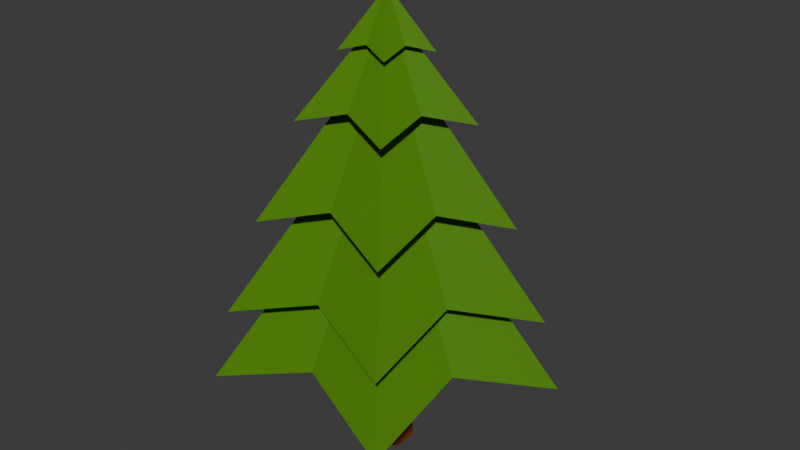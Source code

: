 # Source: Tree.blend  (saved by Blender 5.0.119; exported with 4.5.12 LTS)
import bpy
from mathutils import Matrix  # noqa: F401  (used for matrix-valued properties, if any)

bpy.ops.wm.read_factory_settings(use_empty=True)
scene = bpy.context.scene
scene.name = 'Scene'

# ---- collections
col_collection = bpy.data.collections.new('Collection'); scene.collection.children.link(col_collection)

# ---- materials (node trees are filled in below, after node groups)
mat_001 = bpy.data.materials.new('材质.001')
mat_x = bpy.data.materials.new('材质')

# ---- material node trees
mat_001.use_nodes = True; mat_001.node_tree.nodes.clear()
_N = mat_001.node_tree.nodes; _L = mat_001.node_tree.links
n0 = _N.new('ShaderNodeBsdfPrincipled'); n0.name = '原理化 BSDF'; n0.location = (-200, 100)
n0.inputs[0].default_value = (0.3185, 0.05781, 0.0, 1.0)
n1 = _N.new('ShaderNodeOutputMaterial'); n1.name = '材质输出'; n1.location = (200, 100)
_L.new(n0.outputs[0], n1.inputs[0])
n1.is_active_output = True
mat_x.use_nodes = True; mat_x.node_tree.nodes.clear()
_N = mat_x.node_tree.nodes; _L = mat_x.node_tree.links
n0 = _N.new('ShaderNodeBsdfPrincipled'); n0.name = '原理化 BSDF'; n0.location = (-200, 100)
n0.inputs[0].default_value = (0.07421, 0.2307, 0.0, 1.0)
n1 = _N.new('ShaderNodeOutputMaterial'); n1.name = '材质输出'; n1.location = (200, 100)
_L.new(n0.outputs[0], n1.inputs[0])
n1.is_active_output = True

# ---- world
world_world = bpy.data.worlds.new('World'); scene.world = world_world
world_world.use_nodes = True; world_world.node_tree.nodes.clear()
_N = world_world.node_tree.nodes; _L = world_world.node_tree.links
n0 = _N.new('ShaderNodeOutputWorld'); n0.name = 'World Output'; n0.location = (200, 100)
n1 = _N.new('ShaderNodeBackground'); n1.name = 'Background'; n1.location = (-200, 100)
n1.inputs[0].default_value = (0.05088, 0.05088, 0.05088, 1.0)
_L.new(n1.outputs[0], n0.inputs[0])
n0.is_active_output = True
world_world.color = (0.05088, 0.05088, 0.05088)
world_world.sun_shadow_jitter_overblur = 0.0

# ---- meshes
me_x = bpy.data.meshes.new('柱体')
me_x.from_pydata([(0.0, 1.0, -1.0), (0.0, 0.0, 17.91), (0.866, 0.5, -1.0), (0.866, -0.5, -1.0), (0.0, -1.0, -1.0), (-0.866, -0.5, -1.0), (-0.866, 0.5, -1.0)], [], [(0, 1, 2), (2, 1, 3), (3, 1, 4), (4, 1, 5), (5, 1, 6), (6, 1, 0), (0, 2, 3, 4, 5, 6)])
_uv = me_x.uv_layers.new(name='UV贴图')
_uv.uv.foreach_set('vector', [1.0, 0.5, 0.8333, 1.0, 0.8333, 0.5, 0.8333, 0.5, 0.6667, 1.0, 0.6667, 0.5, 0.6667, 0.5, 0.5, 1.0, 0.5, 0.5, 0.5, 0.5, 0.3333, 1.0, 0.3333, 0.5, 0.3333, 0.5, 0.1667, 1.0, 0.1667, 0.5, 0.1667, 0.5, -8.941e-08, 1.0, -8.941e-08, 0.5, 0.75, 0.49, 0.9578, 0.37, 0.9578, 0.13, 0.75, 0.01, 0.5422, 0.13, 0.5422, 0.37])
me_x.materials.append(mat_001)
me_x.update()
me_003 = bpy.data.meshes.new('锥体.003')
me_003.from_pydata([(0.0, 1.0, -1.0), (0.3732, 0.5137, -0.7069), (0.9511, 0.309, -1.0), (0.6039, -0.1962, -0.7069), (0.5878, -0.809, -1.0), (-4.351e-09, -0.635, -0.7069), (-0.5878, -0.809, -1.0), (-0.6039, -0.1962, -0.7069), (-0.9511, 0.309, -1.0), (-0.3732, 0.5137, -0.7069), (0.0, 0.0, 1.0)], [], [(0, 10, 1), (1, 10, 2), (2, 10, 3), (3, 10, 4), (4, 10, 5), (5, 10, 6), (6, 10, 7), (7, 10, 8), (0, 1, 2, 3, 4, 5, 6, 7, 8, 9), (8, 10, 9), (9, 10, 0)])
_uv = me_003.uv_layers.new(name='UV贴图')
_uv.uv.foreach_set('vector', [0.25, 0.49, 0.25, 0.25, 0.3911, 0.4442, 0.3911, 0.4442, 0.25, 0.25, 0.4783, 0.3242, 0.4783, 0.3242, 0.25, 0.25, 0.4783, 0.1758, 0.4783, 0.1758, 0.25, 0.25, 0.3911, 0.05584, 0.3911, 0.05584, 0.25, 0.25, 0.25, 0.01, 0.25, 0.01, 0.25, 0.25, 0.1089, 0.05584, 0.1089, 0.05584, 0.25, 0.25, 0.02175, 0.1758, 0.02175, 0.1758, 0.25, 0.25, 0.02175, 0.3242, 0.75, 0.49, 0.8911, 0.4442, 0.9783, 0.3242, 0.9783, 0.1758, 0.8911, 0.05584, 0.75, 0.01, 0.6089, 0.05584, 0.5217, 0.1758, 0.5217, 0.3242, 0.6089, 0.4442, 0.02175, 0.3242, 0.25, 0.25, 0.1089, 0.4442, 0.1089, 0.4442, 0.25, 0.25, 0.25, 0.49])
me_003.materials.append(mat_x)
me_003.update()
me_004 = bpy.data.meshes.new('锥体.004')
me_004.from_pydata([(0.0, 1.0, -1.0), (0.3732, 0.5137, -0.7069), (0.9511, 0.309, -1.0), (0.6039, -0.1962, -0.7069), (0.5878, -0.809, -1.0), (-4.351e-09, -0.635, -0.7069), (-0.5878, -0.809, -1.0), (-0.6039, -0.1962, -0.7069), (-0.9511, 0.309, -1.0), (-0.3732, 0.5137, -0.7069), (0.0, 0.0, 1.0)], [], [(0, 10, 1), (1, 10, 2), (2, 10, 3), (3, 10, 4), (4, 10, 5), (5, 10, 6), (6, 10, 7), (7, 10, 8), (0, 1, 2, 3, 4, 5, 6, 7, 8, 9), (8, 10, 9), (9, 10, 0)])
_uv = me_004.uv_layers.new(name='UV贴图')
_uv.uv.foreach_set('vector', [0.25, 0.49, 0.25, 0.25, 0.3911, 0.4442, 0.3911, 0.4442, 0.25, 0.25, 0.4783, 0.3242, 0.4783, 0.3242, 0.25, 0.25, 0.4783, 0.1758, 0.4783, 0.1758, 0.25, 0.25, 0.3911, 0.05584, 0.3911, 0.05584, 0.25, 0.25, 0.25, 0.01, 0.25, 0.01, 0.25, 0.25, 0.1089, 0.05584, 0.1089, 0.05584, 0.25, 0.25, 0.02175, 0.1758, 0.02175, 0.1758, 0.25, 0.25, 0.02175, 0.3242, 0.75, 0.49, 0.8911, 0.4442, 0.9783, 0.3242, 0.9783, 0.1758, 0.8911, 0.05584, 0.75, 0.01, 0.6089, 0.05584, 0.5217, 0.1758, 0.5217, 0.3242, 0.6089, 0.4442, 0.02175, 0.3242, 0.25, 0.25, 0.1089, 0.4442, 0.1089, 0.4442, 0.25, 0.25, 0.25, 0.49])
me_004.materials.append(mat_x)
me_004.update()
me_005 = bpy.data.meshes.new('锥体.005')
me_005.from_pydata([(0.0, 1.0, -1.0), (0.3732, 0.5137, -0.7069), (0.9511, 0.309, -1.0), (0.6039, -0.1962, -0.7069), (0.5878, -0.809, -1.0), (-4.351e-09, -0.635, -0.7069), (-0.5878, -0.809, -1.0), (-0.6039, -0.1962, -0.7069), (-0.9511, 0.309, -1.0), (-0.3732, 0.5137, -0.7069), (0.0, 0.0, 1.0)], [], [(0, 10, 1), (1, 10, 2), (2, 10, 3), (3, 10, 4), (4, 10, 5), (5, 10, 6), (6, 10, 7), (7, 10, 8), (0, 1, 2, 3, 4, 5, 6, 7, 8, 9), (8, 10, 9), (9, 10, 0)])
_uv = me_005.uv_layers.new(name='UV贴图')
_uv.uv.foreach_set('vector', [0.25, 0.49, 0.25, 0.25, 0.3911, 0.4442, 0.3911, 0.4442, 0.25, 0.25, 0.4783, 0.3242, 0.4783, 0.3242, 0.25, 0.25, 0.4783, 0.1758, 0.4783, 0.1758, 0.25, 0.25, 0.3911, 0.05584, 0.3911, 0.05584, 0.25, 0.25, 0.25, 0.01, 0.25, 0.01, 0.25, 0.25, 0.1089, 0.05584, 0.1089, 0.05584, 0.25, 0.25, 0.02175, 0.1758, 0.02175, 0.1758, 0.25, 0.25, 0.02175, 0.3242, 0.75, 0.49, 0.8911, 0.4442, 0.9783, 0.3242, 0.9783, 0.1758, 0.8911, 0.05584, 0.75, 0.01, 0.6089, 0.05584, 0.5217, 0.1758, 0.5217, 0.3242, 0.6089, 0.4442, 0.02175, 0.3242, 0.25, 0.25, 0.1089, 0.4442, 0.1089, 0.4442, 0.25, 0.25, 0.25, 0.49])
me_005.materials.append(mat_x)
me_005.update()
me_006 = bpy.data.meshes.new('锥体.006')
me_006.from_pydata([(0.0, 1.0, -1.0), (0.3732, 0.5137, -0.7069), (0.9511, 0.309, -1.0), (0.6039, -0.1962, -0.7069), (0.5878, -0.809, -1.0), (-4.351e-09, -0.635, -0.7069), (-0.5878, -0.809, -1.0), (-0.6039, -0.1962, -0.7069), (-0.9511, 0.309, -1.0), (-0.3732, 0.5137, -0.7069), (0.0, 0.0, 1.0)], [], [(0, 10, 1), (1, 10, 2), (2, 10, 3), (3, 10, 4), (4, 10, 5), (5, 10, 6), (6, 10, 7), (7, 10, 8), (0, 1, 2, 3, 4, 5, 6, 7, 8, 9), (8, 10, 9), (9, 10, 0)])
_uv = me_006.uv_layers.new(name='UV贴图')
_uv.uv.foreach_set('vector', [0.25, 0.49, 0.25, 0.25, 0.3911, 0.4442, 0.3911, 0.4442, 0.25, 0.25, 0.4783, 0.3242, 0.4783, 0.3242, 0.25, 0.25, 0.4783, 0.1758, 0.4783, 0.1758, 0.25, 0.25, 0.3911, 0.05584, 0.3911, 0.05584, 0.25, 0.25, 0.25, 0.01, 0.25, 0.01, 0.25, 0.25, 0.1089, 0.05584, 0.1089, 0.05584, 0.25, 0.25, 0.02175, 0.1758, 0.02175, 0.1758, 0.25, 0.25, 0.02175, 0.3242, 0.75, 0.49, 0.8911, 0.4442, 0.9783, 0.3242, 0.9783, 0.1758, 0.8911, 0.05584, 0.75, 0.01, 0.6089, 0.05584, 0.5217, 0.1758, 0.5217, 0.3242, 0.6089, 0.4442, 0.02175, 0.3242, 0.25, 0.25, 0.1089, 0.4442, 0.1089, 0.4442, 0.25, 0.25, 0.25, 0.49])
me_006.materials.append(mat_x)
me_006.update()
me_007 = bpy.data.meshes.new('锥体.007')
me_007.from_pydata([(0.0, 1.0, -1.0), (0.3732, 0.5137, -0.7069), (0.9511, 0.309, -1.0), (0.6039, -0.1962, -0.7069), (0.5878, -0.809, -1.0), (-4.351e-09, -0.635, -0.7069), (-0.5878, -0.809, -1.0), (-0.6039, -0.1962, -0.7069), (-0.9511, 0.309, -1.0), (-0.3732, 0.5137, -0.7069), (0.0, 0.0, 1.0)], [], [(0, 10, 1), (1, 10, 2), (2, 10, 3), (3, 10, 4), (4, 10, 5), (5, 10, 6), (6, 10, 7), (7, 10, 8), (0, 1, 2, 3, 4, 5, 6, 7, 8, 9), (8, 10, 9), (9, 10, 0)])
_uv = me_007.uv_layers.new(name='UV贴图')
_uv.uv.foreach_set('vector', [0.25, 0.49, 0.25, 0.25, 0.3911, 0.4442, 0.3911, 0.4442, 0.25, 0.25, 0.4783, 0.3242, 0.4783, 0.3242, 0.25, 0.25, 0.4783, 0.1758, 0.4783, 0.1758, 0.25, 0.25, 0.3911, 0.05584, 0.3911, 0.05584, 0.25, 0.25, 0.25, 0.01, 0.25, 0.01, 0.25, 0.25, 0.1089, 0.05584, 0.1089, 0.05584, 0.25, 0.25, 0.02175, 0.1758, 0.02175, 0.1758, 0.25, 0.25, 0.02175, 0.3242, 0.75, 0.49, 0.8911, 0.4442, 0.9783, 0.3242, 0.9783, 0.1758, 0.8911, 0.05584, 0.75, 0.01, 0.6089, 0.05584, 0.5217, 0.1758, 0.5217, 0.3242, 0.6089, 0.4442, 0.02175, 0.3242, 0.25, 0.25, 0.1089, 0.4442, 0.1089, 0.4442, 0.25, 0.25, 0.25, 0.49])
me_007.materials.append(mat_x)
me_007.update()

# ---- objects
ob_x = bpy.data.objects.new('柱体', me_x)
ob_x_1 = bpy.data.objects.new('锥体', me_003)
ob_001 = bpy.data.objects.new('锥体.001', me_004)
ob_002 = bpy.data.objects.new('锥体.002', me_005)
ob_003 = bpy.data.objects.new('锥体.003', me_006)
ob_004 = bpy.data.objects.new('锥体.004', me_007)

# ---- transforms, parenting, visibility, modifiers, constraints
ob_x.location = (0.0, 0.0, 0.2579)
ob_x.scale = (0.2869, 0.2869, 0.2869)
ob_x_1.location = (0.0, 0.0, 5.176)
ob_x_1.scale = (0.5283, 0.5283, 0.3132)
ob_001.location = (0.0, 0.0, 4.711)
ob_001.scale = (1.0, 1.0, 0.5729)
ob_002.location = (0.0, 0.0, 3.992)
ob_002.scale = (1.461, 1.461, 0.9624)
ob_003.location = (0.0, 0.0, 3.167)
ob_003.scale = (1.83, 1.83, 1.206)
ob_004.location = (0.0, 0.0, 2.472)
ob_004.scale = (2.028, 2.028, 1.336)

# ---- collection membership
col_collection.objects.link(ob_x)
col_collection.objects.link(ob_x_1)
col_collection.objects.link(ob_001)
col_collection.objects.link(ob_002)
col_collection.objects.link(ob_003)
col_collection.objects.link(ob_004)

# ---- scene / render settings (as saved in the file)
scene.frame_start = 1; scene.frame_end = 250; scene.frame_set(1)
scene.render.engine = 'BLENDER_EEVEE_NEXT'
scene.render.bake_bias = 0.0
scene.render.bake_samples = 0
scene.cycles.sampling_pattern = 'TABULATED_SOBOL'
scene.eevee.use_volume_custom_range = False
bpy.context.view_layer.update()

# ---- added for rendering (the .blend has no active camera and no usable light): camera, sun
cam_auto = bpy.data.cameras.new('AutoCamera')
cam_auto.lens = 50.0
cam_auto.sensor_width = 36.0
cam_auto.clip_end = 1000.0
ob_auto_camera = bpy.data.objects.new('AutoCamera', cam_auto)
scene.collection.objects.link(ob_auto_camera)
ob_auto_camera.location = (7.09401, -8.31916, 8.40524)
ob_auto_camera.rotation_euler = (1.09748, -7.21219e-08, 0.694738)
scene.camera = ob_auto_camera
light_auto_sun = bpy.data.lights.new('AutoSun', 'SUN')
light_auto_sun.energy = 3.0
light_auto_sun.angle = 0.0523599
ob_auto_sun = bpy.data.objects.new('AutoSun', light_auto_sun)
scene.collection.objects.link(ob_auto_sun)
ob_auto_sun.rotation_euler = (0.872665, 0.174533, 0.523599)
bpy.context.view_layer.update()
